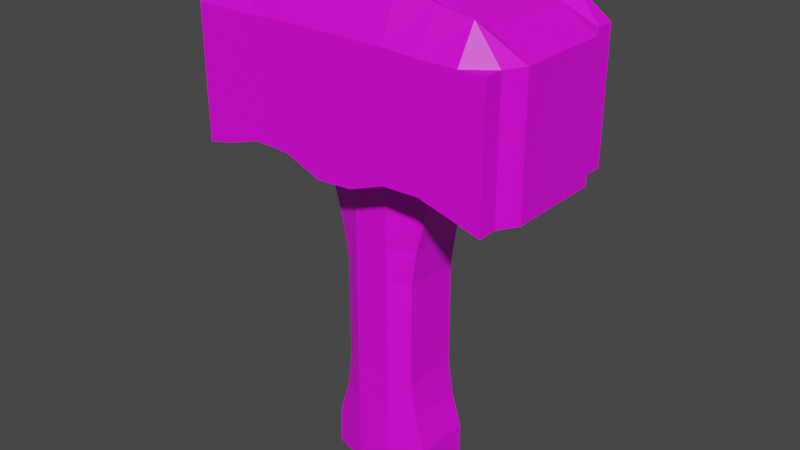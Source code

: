 # Source: Hammer.blend  (saved by Blender 3.4.6; exported with 4.5.12 LTS)
import bpy
from mathutils import Matrix  # noqa: F401  (used for matrix-valued properties, if any)

bpy.ops.wm.read_factory_settings(use_empty=True)
scene = bpy.context.scene
scene.name = 'Scene'

# ---- collections
col_collection = bpy.data.collections.new('Collection'); scene.collection.children.link(col_collection)

# ---- images (referenced by path relative to the original .blend; pixels are not part of the script)
import os
ASSET_DIR = os.environ.get("B2B_ASSET_DIR", "")  # directory of the original .blend (textures are referenced by path, not embedded)
HERE = os.path.dirname(os.path.abspath(__file__))  # packed textures are extracted next to this script under _unpacked/

def load_image(name, relpath, width, height, colorspace="sRGB"):
    """Load a texture the original file referenced (path relative to the .blend, or extracted next to this script)."""
    p = next((c for c in (os.path.join(HERE, relpath), os.path.join(ASSET_DIR, relpath)) if relpath and os.path.exists(c)), "")
    if p:
        img = bpy.data.images.load(p, check_existing=True)
        img.name = name
    else:  # same state as the original file: an image datablock whose file is absent (Cycles renders it pink)
        img = bpy.data.images.new(name, width, height)
        img.source = "FILE"
        img.filepath = "//" + (relpath or name)
    img.colorspace_settings.name = colorspace
    return img
img_scratched_and_scraped_metal_texture_13_jpg = load_image('scratched-and-scraped-metal-texture-13.jpg', 'mjlnor/scratched-and-scraped-metal-texture-13.jpg', 1024, 1024, 'sRGB')
img_images_jpeg = load_image('images.jpeg', 'mjlnor/images.jpeg', 1024, 1024, 'sRGB')

# ---- materials (node trees are filled in below, after node groups)
mat_metal_hammer_part = bpy.data.materials.new('metal hammer part')
mat_metal_hammer_part.use_transparent_shadow = False
mat_wood_hilt = bpy.data.materials.new('wood hilt')
mat_wood_hilt.use_transparent_shadow = False

# ---- material node trees
mat_metal_hammer_part.use_nodes = True; mat_metal_hammer_part.node_tree.nodes.clear()
_N = mat_metal_hammer_part.node_tree.nodes; _L = mat_metal_hammer_part.node_tree.links
n0 = _N.new('ShaderNodeBsdfPrincipled'); n0.name = 'Principled BSDF'; n0.location = (10, 300)
n0.distribution = 'GGX'
n0.subsurface_method = 'RANDOM_WALK_SKIN'
n0.inputs[3].default_value = 1.45
n0.inputs[27].default_value = (0.0, 0.0, 0.0, 1.0)
n0.inputs[28].default_value = 1.0
n1 = _N.new('ShaderNodeOutputMaterial'); n1.name = 'Material Output'; n1.location = (300, 300)
n2 = _N.new('ShaderNodeTexImage'); n2.name = 'Image Texture'; n2.location = (-352, 144)
n2.image = img_scratched_and_scraped_metal_texture_13_jpg
_L.new(n0.outputs[0], n1.inputs[0])
_L.new(n2.outputs[0], n0.inputs[0])
n1.is_active_output = True
mat_wood_hilt.use_nodes = True; mat_wood_hilt.node_tree.nodes.clear()
_N = mat_wood_hilt.node_tree.nodes; _L = mat_wood_hilt.node_tree.links
n0 = _N.new('ShaderNodeBsdfPrincipled'); n0.name = 'Principled BSDF'; n0.location = (10, 300)
n0.distribution = 'GGX'
n0.subsurface_method = 'RANDOM_WALK_SKIN'
n0.inputs[3].default_value = 1.45
n0.inputs[27].default_value = (0.0, 0.0, 0.0, 1.0)
n0.inputs[28].default_value = 1.0
n1 = _N.new('ShaderNodeOutputMaterial'); n1.name = 'Material Output'; n1.location = (300, 300)
n2 = _N.new('ShaderNodeTexImage'); n2.name = 'Image Texture'; n2.location = (-372, 193)
n2.image = img_images_jpeg
_L.new(n0.outputs[0], n1.inputs[0])
_L.new(n2.outputs[0], n0.inputs[0])
n1.is_active_output = True

# ---- world
world_world = bpy.data.worlds.new('World'); scene.world = world_world
world_world.use_nodes = True; world_world.node_tree.nodes.clear()
_N = world_world.node_tree.nodes; _L = world_world.node_tree.links
n0 = _N.new('ShaderNodeOutputWorld'); n0.name = 'World Output'; n0.location = (300, 300)
n1 = _N.new('ShaderNodeBackground'); n1.name = 'Background'; n1.location = (10, 300)
n1.inputs[0].default_value = (0.05088, 0.05088, 0.05088, 1.0)
_L.new(n1.outputs[0], n0.inputs[0])
n0.is_active_output = True
world_world.color = (0.05088, 0.05088, 0.05088)
world_world.use_sun_shadow = False
world_world.sun_shadow_jitter_overblur = 0.0

# ---- meshes
me_hammer_head = bpy.data.meshes.new('hammer head')
me_hammer_head.from_pydata([(-0.935, -1.0, -1.0), (-0.935, -1.0, 1.0), (-0.933, 1.0, -1.0), (-0.933, 1.0, 1.0), (0.933, -1.0, -0.9977), (0.933, -1.0, 1.0), (0.933, 1.0, -0.9977), (0.933, 1.0, 1.0), (0.7778, 1.0, -0.8855), (0.5556, 1.0, -0.733), (0.3333, 1.0, -0.7504), (0.1111, 1.0, -0.9582), (-0.1111, 1.0, -0.9862), (-0.3333, 1.0, -0.7623), (-0.5556, 1.0, -0.745), (-0.7778, 1.0, -0.9135), (-0.7778, 1.0, 1.0), (-0.5556, 1.0, 1.0), (-0.3333, 1.0, 1.027), (-0.1111, 1.0, 1.027), (0.1111, 1.0, 1.027), (0.3333, 1.0, 1.027), (0.5556, 1.0, 1.0), (0.7778, 1.0, 1.0), (-0.7778, -1.0, -0.9135), (-0.5556, -1.0, -0.745), (-0.3333, -1.0, -0.7623), (-0.1111, -1.0, -0.9862), (0.1111, -1.0, -0.9582), (0.3333, -1.0, -0.7504), (0.5556, -1.0, -0.733), (0.7778, -1.0, -0.8855), (0.7778, -1.0, 1.0), (0.5556, -1.0, 1.0), (0.3333, -1.0, 1.027), (0.1111, -1.0, 1.027), (-0.1111, -1.0, 1.027), (-0.3333, -1.0, 1.027), (-0.5556, -1.0, 1.0), (-0.7778, -1.0, 1.0), (-0.933, 0.7778, -1.0), (-1.0, 0.5556, -1.0), (-1.0, 0.3333, -1.0), (-1.0, 0.1111, -1.0), (-1.0, -0.1111, -1.0), (-1.0, -0.3333, -1.0), (-1.0, -0.5556, -1.0), (-0.935, -0.7778, -1.0), (-0.935, -0.7778, 1.0), (-1.0, -0.5556, 1.0), (-1.0, -0.3333, 1.0), (-1.0, -0.1111, 1.0), (-1.0, 0.1111, 1.0), (-1.0, 0.3333, 1.0), (-1.0, 0.5556, 1.0), (-0.933, 0.7778, 1.0), (0.933, -0.7778, -0.9919), (1.0, -0.5556, -1.0), (1.0, -0.3333, -1.0), (1.0, -0.1111, -1.0), (1.0, 0.1111, -1.0), (1.0, 0.3333, -1.0), (1.0, 0.5556, -1.0), (0.933, 0.7778, -0.9919), (0.933, 0.7778, 1.0), (1.0, 0.5556, 1.0), (1.0, 0.3333, 1.0), (1.0, 0.1111, 1.0), (1.0, -0.1111, 1.0), (1.0, -0.3333, 1.0), (1.0, -0.5556, 1.0), (0.933, -0.7778, 1.0), (0.7778, 0.7778, 1.5), (0.7778, 0.5556, 1.333), (0.7778, 0.3333, 1.333), (0.7778, 0.1111, 1.333), (0.7778, -0.1111, 1.333), (0.7778, -0.3333, 1.333), (0.7778, -0.5556, 1.333), (0.7778, -0.7778, 1.5), (0.5556, 0.7778, 1.586), (0.5556, 0.5556, 1.457), (0.5556, 0.3333, 1.457), (0.5556, 0.1111, 1.457), (0.5556, -0.1111, 1.457), (0.5556, -0.3333, 1.457), (0.5556, -0.5556, 1.457), (0.5556, -0.7778, 1.586), (0.3333, 0.7778, 1.755), (0.3333, 0.5556, 1.833), (0.3333, 0.3333, 1.833), (0.3333, 0.1111, 1.833), (0.3333, -0.1111, 1.833), (0.3333, -0.3333, 1.833), (0.3333, -0.5556, 1.833), (0.3333, -0.7778, 1.755), (0.1111, 0.7778, 1.755), (0.1111, 0.5556, 1.833), (0.1111, 0.3333, 1.833), (0.1111, 0.1111, 1.833), (0.1111, -0.1111, 1.833), (0.1111, -0.3333, 1.833), (0.1111, -0.5556, 1.833), (0.1111, -0.7778, 1.755), (-0.1111, 0.7778, 1.755), (-0.1111, 0.5556, 1.833), (-0.1111, 0.3333, 1.833), (-0.1111, 0.1111, 1.833), (-0.1111, -0.1111, 1.833), (-0.1111, -0.3333, 1.833), (-0.1111, -0.5556, 1.833), (-0.1111, -0.7778, 1.755), (-0.3333, 0.7778, 1.755), (-0.3333, 0.5556, 1.833), (-0.3333, 0.3333, 1.833), (-0.3333, 0.1111, 1.833), (-0.3333, -0.1111, 1.833), (-0.3333, -0.3333, 1.833), (-0.3333, -0.5556, 1.833), (-0.3333, -0.7778, 1.755), (-0.5556, 0.7778, 1.586), (-0.5556, 0.5556, 1.457), (-0.5556, 0.3333, 1.457), (-0.5556, 0.1111, 1.457), (-0.5556, -0.1111, 1.457), (-0.5556, -0.3333, 1.457), (-0.5556, -0.5556, 1.457), (-0.5556, -0.7778, 1.586), (-0.7778, 0.7778, 1.5), (-0.7778, 0.5556, 1.333), (-0.7778, 0.3333, 1.333), (-0.7778, 0.1111, 1.333), (-0.7778, -0.1111, 1.333), (-0.7778, -0.3333, 1.333), (-0.7778, -0.5556, 1.333), (-0.7778, -0.7778, 1.5), (-0.7778, 0.7778, -0.8766), (-0.7778, 0.5556, -0.8766), (-0.7778, 0.3333, -0.8766), (-0.7778, 0.1111, -0.8766), (-0.7778, -0.1111, -0.8766), (-0.7778, -0.3333, -0.8766), (-0.7778, -0.5556, -0.8766), (-0.7778, -0.7778, -0.8766), (-0.5556, 0.7778, -0.7069), (-0.5556, 0.5556, -0.7811), (-0.5556, 0.3333, -0.8163), (-0.5556, 0.1111, -0.8163), (-0.5556, -0.1111, -0.8163), (-0.5556, -0.3333, -0.8163), (-0.5556, -0.5556, -0.7811), (-0.5556, -0.7778, -0.7069), (-0.3333, 0.7778, -0.7973), (-0.3333, 0.5556, -0.9337), (-0.3333, 0.3333, -1.0), (-0.3333, 0.1111, -1.0), (-0.3333, -0.1111, -1.0), (-0.3333, -0.3333, -1.0), (-0.3333, -0.5556, -0.9337), (-0.3333, -0.7778, -0.7973), (-0.1111, 0.7778, -1.087), (-0.1111, 0.5556, -1.196), (-0.1111, 0.3333, -1.187), (-0.3333, -0.3333, -6.0), (-0.3333, -0.1111, -6.0), (-0.1111, -0.3333, -1.187), (-0.1111, -0.5556, -1.196), (-0.1111, -0.7778, -1.087), (0.1111, 0.7778, -1.061), (0.1111, 0.5556, -1.169), (0.1111, 0.3333, -1.16), (-0.3333, 0.1111, -6.0), (-0.3333, 0.3333, -6.0), (0.1111, -0.3333, -1.16), (0.1111, -0.5556, -1.169), (0.1111, -0.7778, -1.061), (0.3333, 0.7778, -0.7973), (0.3333, 0.5556, -0.9337), (0.3333, 0.3333, -1.0), (0.3333, 0.1111, -1.0), (0.3333, -0.1111, -1.0), (0.3333, -0.3333, -1.0), (0.3333, -0.5556, -0.9337), (0.3333, -0.7778, -0.7973), (0.5556, 0.7778, -0.7069), (0.5556, 0.5556, -0.7811), (0.5556, 0.3333, -0.8163), (0.5556, 0.1111, -0.8163), (0.5556, -0.1111, -0.8163), (0.5556, -0.3333, -0.8163), (0.5556, -0.5556, -0.7811), (0.5556, -0.7778, -0.7069), (0.7778, 0.7778, -0.8504), (0.7778, 0.5556, -0.8504), (0.7778, 0.3333, -0.8504), (0.7778, 0.1111, -0.8504), (0.7778, -0.1111, -0.8504), (0.7778, -0.3333, -0.8504), (0.7778, -0.5556, -0.8504), (0.7778, -0.7778, -0.8504), (-0.3333, 0.3333, -1.0), (-0.3333, 0.1111, -1.0), (-0.3333, -0.1111, -1.0), (-0.3333, -0.3333, -1.0), (-0.1111, 0.4583, -1.218), (-0.1111, 0.4583, -3.778), (-0.1111, 0.4583, -4.333), (-0.1111, -0.4583, -1.218), (0.1111, 0.4583, -1.191), (-0.1111, 0.4583, -4.889), (-0.1111, 0.4583, -5.444), (0.1111, -0.4583, -1.191), (0.3333, 0.3333, -1.0), (0.3333, 0.1111, -1.0), (0.3333, -0.1111, -1.0), (0.3333, -0.3333, -1.0), (-0.1111, 0.4583, -6.0), (-0.1111, 0.1111, -6.0), (-0.1111, -0.1111, -6.0), (-0.1111, -0.4583, -6.0), (0.1111, 0.4583, -6.0), (0.1111, 0.1111, -6.0), (0.1111, -0.1111, -6.0), (0.1111, -0.4583, -6.0), (0.3333, 0.3333, -6.0), (0.3333, 0.1111, -6.0), (0.3333, -0.1111, -6.0), (0.3333, -0.3333, -6.0), (-0.1111, 0.4583, -3.222), (-0.1111, 0.4583, -2.667), (-0.1111, 0.4583, -2.111), (-0.1111, 0.4583, -1.638), (0.3333, 0.1111, -1.473), (0.2663, 0.1111, -2.111), (0.2328, 0.1111, -2.667), (0.2328, 0.1111, -3.222), (0.2328, 0.1111, -3.778), (0.2328, 0.1111, -4.333), (0.2663, 0.1111, -4.889), (0.3333, 0.1111, -5.444), (-0.3333, -0.3333, -5.444), (-0.2663, -0.3333, -4.889), (-0.2328, -0.3333, -4.333), (-0.2328, -0.3333, -3.778), (-0.2328, -0.3333, -3.222), (-0.2328, -0.3333, -2.667), (-0.2663, -0.3333, -2.111), (-0.3333, -0.3333, -1.489), (-0.1111, -0.4583, -1.638), (-0.1111, -0.4583, -2.111), (-0.1111, -0.4583, -2.667), (-0.1111, -0.4583, -3.222), (-0.1111, -0.4583, -3.778), (-0.1111, -0.4583, -4.333), (-0.1111, -0.4583, -4.889), (-0.1111, -0.4583, -5.444), (0.1111, 0.4583, -5.444), (0.1111, 0.4583, -4.889), (0.1111, 0.4583, -4.333), (0.1111, 0.4583, -3.778), (0.1111, 0.4583, -3.222), (0.1111, 0.4583, -2.667), (0.1111, 0.4583, -2.111), (0.1111, 0.4583, -1.613), (0.3333, 0.3333, -1.473), (0.2663, 0.3333, -2.111), (0.2328, 0.3333, -2.667), (0.2328, 0.3333, -3.222), (0.2328, 0.3333, -3.778), (0.2328, 0.3333, -4.333), (0.2663, 0.3333, -4.889), (0.3333, 0.3333, -5.444), (0.1111, -0.4583, -1.613), (0.1111, -0.4583, -2.111), (0.1111, -0.4583, -2.667), (0.1111, -0.4583, -3.222), (0.1111, -0.4583, -3.778), (0.1111, -0.4583, -4.333), (0.1111, -0.4583, -4.889), (0.1111, -0.4583, -5.444), (-0.3333, -0.1111, -5.444), (-0.2663, -0.1111, -4.889), (-0.2328, -0.1111, -4.333), (-0.2328, -0.1111, -3.778), (-0.2328, -0.1111, -3.222), (-0.2328, -0.1111, -2.667), (-0.2663, -0.1111, -2.111), (-0.3333, -0.1111, -1.489), (0.3333, -0.1111, -5.444), (0.2663, -0.1111, -4.889), (0.2328, -0.1111, -4.333), (0.2328, -0.1111, -3.778), (0.2328, -0.1111, -3.222), (0.2328, -0.1111, -2.667), (0.2663, -0.1111, -2.111), (0.3333, -0.1111, -1.473), (0.3333, -0.3333, -1.473), (0.2663, -0.3333, -2.111), (0.2328, -0.3333, -2.667), (0.2328, -0.3333, -3.222), (0.2328, -0.3333, -3.778), (0.2328, -0.3333, -4.333), (0.2663, -0.3333, -4.889), (0.3333, -0.3333, -5.444), (-0.3333, 0.1111, -5.444), (-0.2663, 0.1111, -4.889), (-0.2328, 0.1111, -4.333), (-0.2328, 0.1111, -3.778), (-0.2328, 0.1111, -3.222), (-0.2328, 0.1111, -2.667), (-0.2663, 0.1111, -2.111), (-0.3333, 0.1111, -1.489), (-0.3333, 0.3333, -1.489), (-0.2663, 0.3333, -2.111), (-0.2328, 0.3333, -2.667), (-0.2328, 0.3333, -3.222), (-0.2328, 0.3333, -3.778), (-0.2328, 0.3333, -4.333), (-0.2663, 0.3333, -4.889), (-0.3333, 0.3333, -5.444), (-0.935, -1.0, -0.6), (-0.935, -1.0, -0.2), (-0.935, -1.0, 0.2), (-0.935, -1.0, 0.6), (-0.933, 1.0, 0.6), (-0.933, 1.0, 0.2), (-0.933, 1.0, -0.2), (-0.933, 1.0, -0.6), (0.933, 1.0, 0.6), (0.933, 1.0, 0.2), (0.933, 1.0, -0.2), (0.933, 1.0, -0.6), (0.933, -1.0, 0.6), (0.933, -1.0, 0.2), (0.933, -1.0, -0.2), (0.933, -1.0, -0.6), (0.7778, -1.0, 0.6), (0.7778, -1.0, 0.2), (0.7778, -1.0, -0.1997), (0.7778, -1.0, -0.5357), (0.5556, -1.0, 0.6), (0.5556, -1.0, 0.2), (0.5556, -1.0, -0.1728), (0.5556, -1.0, -0.4238), (0.3333, -1.0, 0.6), (0.3333, -1.0, 0.2), (0.3333, -1.0, -0.1731), (0.3333, -1.0, -0.435), (0.1111, -1.0, 0.6), (0.1111, -1.0, 0.2), (0.1111, -1.0, -0.2027), (0.1111, -1.0, -0.5827), (-0.1111, -1.0, 0.6), (-0.1111, -1.0, 0.2), (-0.1111, -1.0, -0.2015), (-0.1111, -1.0, -0.6092), (-0.3333, -1.0, 0.6), (-0.3333, -1.0, 0.2), (-0.3333, -1.0, -0.1925), (-0.3333, -1.0, -0.4602), (-0.5556, -1.0, 0.6), (-0.5556, -1.0, 0.2), (-0.5556, -1.0, -0.1919), (-0.5556, -1.0, -0.4479), (-0.7778, -1.0, 0.6), (-0.7778, -1.0, 0.2), (-0.7778, -1.0, -0.2), (-0.7778, -1.0, -0.5623), (-0.7778, 1.0, 0.6), (-0.7778, 1.0, 0.2), (-0.7778, 1.0, -0.2), (-0.7778, 1.0, -0.5623), (-0.5556, 1.0, 0.6), (-0.5556, 1.0, 0.2), (-0.5556, 1.0, -0.1919), (-0.5556, 1.0, -0.4479), (-0.3333, 1.0, 0.6), (-0.3333, 1.0, 0.2), (-0.3333, 1.0, -0.1925), (-0.3333, 1.0, -0.4602), (-0.1111, 1.0, 0.6), (-0.1111, 1.0, 0.2), (-0.1111, 1.0, -0.2015), (-0.1111, 1.0, -0.6092), (0.1111, 1.0, 0.6), (0.1111, 1.0, 0.2), (0.1111, 1.0, -0.2027), (0.1111, 1.0, -0.5827), (0.3333, 1.0, 0.6), (0.3333, 1.0, 0.2), (0.3333, 1.0, -0.1731), (0.3333, 1.0, -0.435), (0.5556, 1.0, 0.6), (0.5556, 1.0, 0.2), (0.5556, 1.0, -0.1728), (0.5556, 1.0, -0.4238), (0.7778, 1.0, 0.6), (0.7778, 1.0, 0.2), (0.7778, 1.0, -0.1997), (0.7778, 1.0, -0.5357), (0.933, 0.7778, 0.6), (0.933, 0.7778, 0.2), (0.933, 0.7778, -0.2), (0.933, 0.7778, -0.5998), (1.0, 0.5556, 0.6), (1.0, 0.5556, 0.2), (1.0, 0.5556, -0.2), (1.0, 0.5556, -0.6), (1.0, 0.3333, 0.6), (1.0, 0.3333, 0.2), (1.0, 0.3333, -0.2), (1.0, 0.3333, -0.6), (1.0, 0.1111, 0.6), (1.0, 0.1111, 0.2), (1.0, 0.1111, -0.2), (1.0, 0.1111, -0.6), (1.0, -0.1111, 0.6), (1.0, -0.1111, 0.2), (1.0, -0.1111, -0.2), (1.0, -0.1111, -0.6), (1.0, -0.3333, 0.6), (1.0, -0.3333, 0.2), (1.0, -0.3333, -0.2), (1.0, -0.3333, -0.6), (1.0, -0.5556, 0.6), (1.0, -0.5556, 0.2), (1.0, -0.5556, -0.2), (1.0, -0.5556, -0.6), (0.933, -0.7778, 0.6), (0.933, -0.7778, 0.2), (0.933, -0.7778, -0.2), (0.933, -0.7778, -0.5998), (-0.935, -0.7778, 0.6), (-0.935, -0.7778, 0.2), (-0.935, -0.7778, -0.2), (-0.935, -0.7778, -0.6), (-1.0, -0.5556, 0.6), (-1.0, -0.5556, 0.2), (-1.0, -0.5556, -0.2), (-1.0, -0.5556, -0.6), (-1.0, -0.3333, 0.6), (-1.0, -0.3333, 0.2), (-1.0, -0.3333, -0.2), (-1.0, -0.3333, -0.6), (-1.0, -0.1111, 0.6), (-1.0, -0.1111, 0.2), (-1.0, -0.1111, -0.2), (-1.0, -0.1111, -0.6), (-1.0, 0.1111, 0.6), (-1.0, 0.1111, 0.2), (-1.0, 0.1111, -0.2), (-1.0, 0.1111, -0.6), (-1.0, 0.3333, 0.6), (-1.0, 0.3333, 0.2), (-1.0, 0.3333, -0.2), (-1.0, 0.3333, -0.6), (-1.0, 0.5556, 0.6), (-1.0, 0.5556, 0.2), (-1.0, 0.5556, -0.2), (-1.0, 0.5556, -0.6), (-0.933, 0.7778, 0.6), (-0.933, 0.7778, 0.2), (-0.933, 0.7778, -0.2), (-0.933, 0.7778, -0.6)], [], [(460, 55, 3, 324), (396, 23, 7, 328), (428, 71, 5, 332), (364, 39, 1, 323), (199, 56, 4, 31), (135, 48, 1, 39), (71, 79, 32, 5), (79, 87, 33, 32), (87, 95, 34, 33), (95, 103, 35, 34), (103, 111, 36, 35), (111, 119, 37, 36), (119, 127, 38, 37), (127, 135, 39, 38), (47, 143, 24, 0), (143, 151, 25, 24), (151, 159, 26, 25), (159, 167, 27, 26), (167, 175, 28, 27), (175, 183, 29, 28), (183, 191, 30, 29), (191, 199, 31, 30), (332, 5, 32, 336), (336, 32, 33, 340), (340, 33, 34, 344), (344, 34, 35, 348), (348, 35, 36, 352), (352, 36, 37, 356), (356, 37, 38, 360), (360, 38, 39, 364), (324, 3, 16, 368), (368, 16, 17, 372), (372, 17, 18, 376), (376, 18, 19, 380), (380, 19, 20, 384), (384, 20, 21, 388), (388, 21, 22, 392), (392, 22, 23, 396), (9, 8, 192, 184), (184, 192, 193, 185), (185, 193, 194, 186), (186, 194, 195, 187), (187, 195, 196, 188), (188, 196, 197, 189), (189, 197, 198, 190), (190, 198, 199, 191), (10, 9, 184, 176), (176, 184, 185, 177), (177, 185, 186, 178), (178, 186, 187, 179), (179, 187, 188, 180), (180, 188, 189, 181), (181, 189, 190, 182), (182, 190, 191, 183), (11, 10, 176, 168), (168, 176, 177, 169), (169, 177, 178, 170), (155, 154, 200, 201), (162, 170, 208, 204), (173, 165, 207, 211), (173, 181, 182, 174), (174, 182, 183, 175), (12, 11, 168, 160), (160, 168, 169, 161), (161, 169, 170, 162), (180, 181, 215, 214), (157, 156, 202, 203), (170, 178, 212, 208), (165, 173, 174, 166), (166, 174, 175, 167), (13, 12, 160, 152), (152, 160, 161, 153), (153, 161, 162, 154), (181, 173, 211, 215), (179, 180, 214, 213), (156, 155, 201, 202), (157, 165, 166, 158), (158, 166, 167, 159), (14, 13, 152, 144), (144, 152, 153, 145), (145, 153, 154, 146), (146, 154, 155, 147), (147, 155, 156, 148), (148, 156, 157, 149), (149, 157, 158, 150), (150, 158, 159, 151), (15, 14, 144, 136), (136, 144, 145, 137), (137, 145, 146, 138), (138, 146, 147, 139), (139, 147, 148, 140), (140, 148, 149, 141), (141, 149, 150, 142), (142, 150, 151, 143), (2, 15, 136, 40), (40, 136, 137, 41), (41, 137, 138, 42), (42, 138, 139, 43), (43, 139, 140, 44), (44, 140, 141, 45), (45, 141, 142, 46), (46, 142, 143, 47), (17, 16, 128, 120), (120, 128, 129, 121), (121, 129, 130, 122), (122, 130, 131, 123), (123, 131, 132, 124), (124, 132, 133, 125), (125, 133, 134, 126), (126, 134, 135, 127), (18, 17, 120, 112), (112, 120, 121, 113), (113, 121, 122, 114), (114, 122, 123, 115), (115, 123, 124, 116), (116, 124, 125, 117), (117, 125, 126, 118), (118, 126, 127, 119), (19, 18, 112, 104), (104, 112, 113, 105), (105, 113, 114, 106), (106, 114, 115, 107), (107, 115, 116, 108), (108, 116, 117, 109), (109, 117, 118, 110), (110, 118, 119, 111), (20, 19, 104, 96), (96, 104, 105, 97), (97, 105, 106, 98), (98, 106, 107, 99), (99, 107, 108, 100), (100, 108, 109, 101), (101, 109, 110, 102), (102, 110, 111, 103), (21, 20, 96, 88), (88, 96, 97, 89), (89, 97, 98, 90), (90, 98, 99, 91), (91, 99, 100, 92), (92, 100, 101, 93), (93, 101, 102, 94), (94, 102, 103, 95), (22, 21, 88, 80), (80, 88, 89, 81), (81, 89, 90, 82), (82, 90, 91, 83), (83, 91, 92, 84), (84, 92, 93, 85), (85, 93, 94, 86), (86, 94, 95, 87), (23, 22, 80, 72), (72, 80, 81, 73), (73, 81, 82, 74), (74, 82, 83, 75), (75, 83, 84, 76), (76, 84, 85, 77), (77, 85, 86, 78), (78, 86, 87, 79), (7, 23, 72, 64), (64, 72, 73, 65), (65, 73, 74, 66), (66, 74, 75, 67), (67, 75, 76, 68), (68, 76, 77, 69), (69, 77, 78, 70), (70, 78, 79, 71), (16, 3, 55, 128), (128, 55, 54, 129), (129, 54, 53, 130), (130, 53, 52, 131), (131, 52, 51, 132), (132, 51, 50, 133), (133, 50, 49, 134), (134, 49, 48, 135), (8, 6, 63, 192), (192, 63, 62, 193), (193, 62, 61, 194), (194, 61, 60, 195), (195, 60, 59, 196), (196, 59, 58, 197), (197, 58, 57, 198), (198, 57, 56, 199), (328, 7, 64, 400), (400, 64, 65, 404), (404, 65, 66, 408), (408, 66, 67, 412), (412, 67, 68, 416), (416, 68, 69, 420), (420, 69, 70, 424), (424, 70, 71, 428), (323, 1, 48, 432), (432, 48, 49, 436), (436, 49, 50, 440), (440, 50, 51, 444), (444, 51, 52, 448), (448, 52, 53, 452), (452, 53, 54, 456), (456, 54, 55, 460), (210, 256, 220, 216), (271, 239, 225, 224), (240, 280, 164, 163), (279, 255, 219, 223), (256, 271, 224, 220), (303, 279, 223, 227), (280, 304, 171, 164), (288, 303, 227, 226), (304, 319, 172, 171), (178, 179, 213, 212), (165, 157, 203, 207), (154, 162, 204, 200), (220, 224, 225, 221), (221, 225, 226, 222), (222, 226, 227, 223), (216, 220, 221, 217), (217, 221, 222, 218), (218, 222, 223, 219), (172, 216, 217, 171), (171, 217, 218, 164), (164, 218, 219, 163), (255, 240, 163, 219), (319, 210, 216, 172), (239, 288, 226, 225), (213, 214, 295, 232), (232, 295, 294, 233), (233, 294, 293, 234), (234, 293, 292, 235), (235, 292, 291, 236), (236, 291, 290, 237), (237, 290, 289, 238), (238, 289, 288, 239), (200, 204, 231, 312), (312, 231, 230, 313), (313, 230, 229, 314), (314, 229, 228, 315), (315, 228, 205, 316), (316, 205, 206, 317), (317, 206, 209, 318), (318, 209, 210, 319), (207, 203, 247, 248), (248, 247, 246, 249), (249, 246, 245, 250), (250, 245, 244, 251), (251, 244, 243, 252), (252, 243, 242, 253), (253, 242, 241, 254), (254, 241, 240, 255), (201, 200, 312, 311), (311, 312, 313, 310), (310, 313, 314, 309), (309, 314, 315, 308), (308, 315, 316, 307), (307, 316, 317, 306), (306, 317, 318, 305), (305, 318, 319, 304), (214, 215, 296, 295), (295, 296, 297, 294), (294, 297, 298, 293), (293, 298, 299, 292), (292, 299, 300, 291), (291, 300, 301, 290), (290, 301, 302, 289), (289, 302, 303, 288), (202, 201, 311, 287), (287, 311, 310, 286), (286, 310, 309, 285), (285, 309, 308, 284), (284, 308, 307, 283), (283, 307, 306, 282), (282, 306, 305, 281), (281, 305, 304, 280), (215, 211, 272, 296), (296, 272, 273, 297), (297, 273, 274, 298), (298, 274, 275, 299), (299, 275, 276, 300), (300, 276, 277, 301), (301, 277, 278, 302), (302, 278, 279, 303), (208, 212, 264, 263), (263, 264, 265, 262), (262, 265, 266, 261), (261, 266, 267, 260), (260, 267, 268, 259), (259, 268, 269, 258), (258, 269, 270, 257), (257, 270, 271, 256), (211, 207, 248, 272), (272, 248, 249, 273), (273, 249, 250, 274), (274, 250, 251, 275), (275, 251, 252, 276), (276, 252, 253, 277), (277, 253, 254, 278), (278, 254, 255, 279), (203, 202, 287, 247), (247, 287, 286, 246), (246, 286, 285, 245), (245, 285, 284, 244), (244, 284, 283, 243), (243, 283, 282, 242), (242, 282, 281, 241), (241, 281, 280, 240), (212, 213, 232, 264), (264, 232, 233, 265), (265, 233, 234, 266), (266, 234, 235, 267), (267, 235, 236, 268), (268, 236, 237, 269), (269, 237, 238, 270), (270, 238, 239, 271), (204, 208, 263, 231), (231, 263, 262, 230), (230, 262, 261, 229), (229, 261, 260, 228), (228, 260, 259, 205), (205, 259, 258, 206), (206, 258, 257, 209), (209, 257, 256, 210), (41, 459, 463, 40), (459, 458, 462, 463), (458, 457, 461, 462), (457, 456, 460, 461), (42, 455, 459, 41), (455, 454, 458, 459), (454, 453, 457, 458), (453, 452, 456, 457), (43, 451, 455, 42), (451, 450, 454, 455), (450, 449, 453, 454), (449, 448, 452, 453), (44, 447, 451, 43), (447, 446, 450, 451), (446, 445, 449, 450), (445, 444, 448, 449), (45, 443, 447, 44), (443, 442, 446, 447), (442, 441, 445, 446), (441, 440, 444, 445), (46, 439, 443, 45), (439, 438, 442, 443), (438, 437, 441, 442), (437, 436, 440, 441), (47, 435, 439, 46), (435, 434, 438, 439), (434, 433, 437, 438), (433, 432, 436, 437), (0, 320, 435, 47), (320, 321, 434, 435), (321, 322, 433, 434), (322, 323, 432, 433), (57, 427, 431, 56), (427, 426, 430, 431), (426, 425, 429, 430), (425, 424, 428, 429), (58, 423, 427, 57), (423, 422, 426, 427), (422, 421, 425, 426), (421, 420, 424, 425), (59, 419, 423, 58), (419, 418, 422, 423), (418, 417, 421, 422), (417, 416, 420, 421), (60, 415, 419, 59), (415, 414, 418, 419), (414, 413, 417, 418), (413, 412, 416, 417), (61, 411, 415, 60), (411, 410, 414, 415), (410, 409, 413, 414), (409, 408, 412, 413), (62, 407, 411, 61), (407, 406, 410, 411), (406, 405, 409, 410), (405, 404, 408, 409), (63, 403, 407, 62), (403, 402, 406, 407), (402, 401, 405, 406), (401, 400, 404, 405), (6, 331, 403, 63), (331, 330, 402, 403), (330, 329, 401, 402), (329, 328, 400, 401), (9, 395, 399, 8), (395, 394, 398, 399), (394, 393, 397, 398), (393, 392, 396, 397), (10, 391, 395, 9), (391, 390, 394, 395), (390, 389, 393, 394), (389, 388, 392, 393), (11, 387, 391, 10), (387, 386, 390, 391), (386, 385, 389, 390), (385, 384, 388, 389), (12, 383, 387, 11), (383, 382, 386, 387), (382, 381, 385, 386), (381, 380, 384, 385), (13, 379, 383, 12), (379, 378, 382, 383), (378, 377, 381, 382), (377, 376, 380, 381), (14, 375, 379, 13), (375, 374, 378, 379), (374, 373, 377, 378), (373, 372, 376, 377), (15, 371, 375, 14), (371, 370, 374, 375), (370, 369, 373, 374), (369, 368, 372, 373), (2, 327, 371, 15), (327, 326, 370, 371), (326, 325, 369, 370), (325, 324, 368, 369), (25, 363, 367, 24), (363, 362, 366, 367), (362, 361, 365, 366), (361, 360, 364, 365), (26, 359, 363, 25), (359, 358, 362, 363), (358, 357, 361, 362), (357, 356, 360, 361), (27, 355, 359, 26), (355, 354, 358, 359), (354, 353, 357, 358), (353, 352, 356, 357), (28, 351, 355, 27), (351, 350, 354, 355), (350, 349, 353, 354), (349, 348, 352, 353), (29, 347, 351, 28), (347, 346, 350, 351), (346, 345, 349, 350), (345, 344, 348, 349), (30, 343, 347, 29), (343, 342, 346, 347), (342, 341, 345, 346), (341, 340, 344, 345), (31, 339, 343, 30), (339, 338, 342, 343), (338, 337, 341, 342), (337, 336, 340, 341), (4, 335, 339, 31), (335, 334, 338, 339), (334, 333, 337, 338), (333, 332, 336, 337), (24, 367, 320, 0), (367, 366, 321, 320), (366, 365, 322, 321), (365, 364, 323, 322), (56, 431, 335, 4), (431, 430, 334, 335), (430, 429, 333, 334), (429, 428, 332, 333), (8, 399, 331, 6), (399, 398, 330, 331), (398, 397, 329, 330), (397, 396, 328, 329), (40, 463, 327, 2), (463, 462, 326, 327), (462, 461, 325, 326), (461, 460, 324, 325)])
me_hammer_head.polygons.foreach_set('material_index', [0, 0, 0, 0, 0, 0, 0, 0, 0, 0, 0, 0, 0, 0, 0, 0, 0, 0, 0, 0, 0, 0, 0, 0, 0, 0, 0, 0, 0, 0, 0, 0, 0, 0, 0, 0, 0, 0, 0, 0, 0, 0, 0, 0, 0, 0, 0, 0, 0, 0, 0, 0, 0, 0, 0, 0, 0, 0, 0, 0, 0, 0, 0, 0, 0, 0, 0, 0, 0, 0, 0, 0, 0, 0, 0, 0, 0, 0, 0, 0, 0, 0, 0, 0, 0, 0, 0, 0, 0, 0, 0, 0, 0, 0, 0, 0, 0, 0, 0, 0, 0, 0, 0, 0, 0, 0, 0, 0, 0, 0, 0, 0, 0, 0, 0, 0, 0, 0, 0, 0, 0, 0, 0, 0, 0, 0, 0, 0, 0, 0, 0, 0, 0, 0, 0, 0, 0, 0, 0, 0, 0, 0, 0, 0, 0, 0, 0, 0, 0, 0, 0, 0, 0, 0, 0, 0, 0, 0, 0, 0, 0, 0, 0, 0, 0, 0, 0, 0, 0, 0, 0, 0, 0, 0, 0, 0, 0, 0, 0, 0, 0, 0, 0, 0, 0, 0, 0, 0, 0, 0, 0, 0, 0, 0, 0, 0, 0, 0, 1, 1, 1, 1, 1, 1, 1, 1, 1, 0, 0, 0, 1, 1, 1, 1, 1, 1, 1, 1, 1, 1, 1, 1, 1, 1, 1, 1, 1, 1, 1, 1, 1, 1, 1, 1, 1, 1, 1, 1, 1, 1, 1, 1, 1, 1, 1, 1, 1, 1, 1, 1, 1, 1, 1, 1, 1, 1, 1, 1, 1, 1, 1, 1, 1, 1, 1, 1, 1, 1, 1, 1, 1, 1, 1, 1, 1, 1, 1, 1, 1, 1, 1, 1, 1, 1, 1, 1, 1, 1, 1, 1, 1, 1, 1, 1, 1, 1, 1, 1, 1, 1, 1, 1, 1, 1, 1, 1, 1, 1, 1, 1, 1, 1, 1, 1, 1, 1, 1, 1, 0, 0, 0, 0, 0, 0, 0, 0, 0, 0, 0, 0, 0, 0, 0, 0, 0, 0, 0, 0, 0, 0, 0, 0, 0, 0, 0, 0, 0, 0, 0, 0, 0, 0, 0, 0, 0, 0, 0, 0, 0, 0, 0, 0, 0, 0, 0, 0, 0, 0, 0, 0, 0, 0, 0, 0, 0, 0, 0, 0, 0, 0, 0, 0, 0, 0, 0, 0, 0, 0, 0, 0, 0, 0, 0, 0, 0, 0, 0, 0, 0, 0, 0, 0, 0, 0, 0, 0, 0, 0, 0, 0, 0, 0, 0, 0, 0, 0, 0, 0, 0, 0, 0, 0, 0, 0, 0, 0, 0, 0, 0, 0, 0, 0, 0, 0, 0, 0, 0, 0, 0, 0, 0, 0, 0, 0, 0, 0, 0, 0, 0, 0, 0, 0, 0, 0, 0, 0, 0, 0, 0, 0, 0, 0])
_k = set([(163, 164), (163, 219), (164, 171), (171, 172), (172, 216), (211, 272), (216, 220), (219, 223), (220, 224), (223, 227), (223, 279), (224, 225), (225, 226), (226, 227), (272, 273), (273, 274), (274, 275), (275, 276), (276, 277), (277, 278), (278, 279)])
me_hammer_head.attributes.new('sharp_edge', 'BOOLEAN', 'EDGE').data.foreach_set('value', [ (min(e.vertices), max(e.vertices)) in _k for e in me_hammer_head.edges])
_uv = me_hammer_head.uv_layers.new(name='UVMap')
_uv.uv.foreach_set('vector', [0.575, 0.2222, 0.625, 0.2222, 0.625, 0.25, 0.575, 0.25, 0.575, 0.4722, 0.625, 0.4722, 0.625, 0.5, 0.575, 0.5, 0.575, 0.7222, 0.625, 0.7222, 0.625, 0.75, 0.575, 0.75, 0.575, 0.9722, 0.625, 0.9722, 0.625, 1.0, 0.575, 1.0, 0.3472, 0.7222, 0.375, 0.7222, 0.375, 0.75, 0.3472, 0.75, 0.8472, 0.7222, 0.875, 0.7222, 0.875, 0.75, 0.8472, 0.75, 0.625, 0.7222, 0.6528, 0.7222, 0.6528, 0.75, 0.625, 0.75, 0.6528, 0.7222, 0.6806, 0.7222, 0.6806, 0.75, 0.6528, 0.75, 0.6806, 0.7222, 0.7083, 0.7222, 0.7083, 0.75, 0.6806, 0.75, 0.7083, 0.7222, 0.7361, 0.7222, 0.7361, 0.75, 0.7083, 0.75, 0.7361, 0.7222, 0.7639, 0.7222, 0.7639, 0.75, 0.7361, 0.75, 0.7639, 0.7222, 0.7917, 0.7222, 0.7917, 0.75, 0.7639, 0.75, 0.7917, 0.7222, 0.8194, 0.7222, 0.8194, 0.75, 0.7917, 0.75, 0.8194, 0.7222, 0.8472, 0.7222, 0.8472, 0.75, 0.8194, 0.75, 0.125, 0.7222, 0.1528, 0.7222, 0.1528, 0.75, 0.125, 0.75, 0.1528, 0.7222, 0.1806, 0.7222, 0.1806, 0.75, 0.1528, 0.75, 0.1806, 0.7222, 0.2083, 0.7222, 0.2083, 0.75, 0.1806, 0.75, 0.2083, 0.7222, 0.2361, 0.7222, 0.2361, 0.75, 0.2083, 0.75, 0.2361, 0.7222, 0.2639, 0.7222, 0.2639, 0.75, 0.2361, 0.75, 0.2639, 0.7222, 0.2917, 0.7222, 0.2917, 0.75, 0.2639, 0.75, 0.2917, 0.7222, 0.3194, 0.7222, 0.3194, 0.75, 0.2917, 0.75, 0.3194, 0.7222, 0.3472, 0.7222, 0.3472, 0.75, 0.3194, 0.75, 0.575, 0.75, 0.625, 0.75, 0.625, 0.7778, 0.575, 0.7778, 0.575, 0.7778, 0.625, 0.7778, 0.625, 0.8056, 0.575, 0.8056, 0.575, 0.8056, 0.625, 0.8056, 0.625, 0.8333, 0.575, 0.8333, 0.575, 0.8333, 0.625, 0.8333, 0.625, 0.8611, 0.575, 0.8611, 0.575, 0.8611, 0.625, 0.8611, 0.625, 0.8889, 0.575, 0.8889, 0.575, 0.8889, 0.625, 0.8889, 0.625, 0.9167, 0.575, 0.9167, 0.575, 0.9167, 0.625, 0.9167, 0.625, 0.9444, 0.575, 0.9444, 0.575, 0.9444, 0.625, 0.9444, 0.625, 0.9722, 0.575, 0.9722, 0.575, 0.25, 0.625, 0.25, 0.625, 0.2778, 0.575, 0.2778, 0.575, 0.2778, 0.625, 0.2778, 0.625, 0.3056, 0.575, 0.3056, 0.575, 0.3056, 0.625, 0.3056, 0.625, 0.3333, 0.575, 0.3333, 0.575, 0.3333, 0.625, 0.3333, 0.625, 0.3611, 0.575, 0.3611, 0.575, 0.3611, 0.625, 0.3611, 0.625, 0.3889, 0.575, 0.3889, 0.575, 0.3889, 0.625, 0.3889, 0.625, 0.4167, 0.575, 0.4167, 0.575, 0.4167, 0.625, 0.4167, 0.625, 0.4444, 0.575, 0.4444, 0.575, 0.4444, 0.625, 0.4444, 0.625, 0.4722, 0.575, 0.4722, 0.3194, 0.5, 0.3472, 0.5, 0.3472, 0.5278, 0.3194, 0.5278, 0.3194, 0.5278, 0.3472, 0.5278, 0.3472, 0.5556, 0.3194, 0.5556, 0.3194, 0.5556, 0.3472, 0.5556, 0.3472, 0.5833, 0.3194, 0.5833, 0.3194, 0.5833, 0.3472, 0.5833, 0.3472, 0.6111, 0.3194, 0.6111, 0.3194, 0.6111, 0.3472, 0.6111, 0.3472, 0.6389, 0.3194, 0.6389, 0.3194, 0.6389, 0.3472, 0.6389, 0.3472, 0.6667, 0.3194, 0.6667, 0.3194, 0.6667, 0.3472, 0.6667, 0.3472, 0.6944, 0.3194, 0.6944, 0.3194, 0.6944, 0.3472, 0.6944, 0.3472, 0.7222, 0.3194, 0.7222, 0.2917, 0.5, 0.3194, 0.5, 0.3194, 0.5278, 0.2917, 0.5278, 0.2917, 0.5278, 0.3194, 0.5278, 0.3194, 0.5556, 0.2917, 0.5556, 0.2917, 0.5556, 0.3194, 0.5556, 0.3194, 0.5833, 0.2917, 0.5833, 0.2917, 0.5833, 0.3194, 0.5833, 0.3194, 0.6111, 0.2917, 0.6111, 0.2917, 0.6111, 0.3194, 0.6111, 0.3194, 0.6389, 0.2917, 0.6389, 0.2917, 0.6389, 0.3194, 0.6389, 0.3194, 0.6667, 0.2917, 0.6667, 0.2917, 0.6667, 0.3194, 0.6667, 0.3194, 0.6944, 0.2917, 0.6944, 0.2917, 0.6944, 0.3194, 0.6944, 0.3194, 0.7222, 0.2917, 0.7222, 0.2639, 0.5, 0.2917, 0.5, 0.2917, 0.5278, 0.2639, 0.5278, 0.2639, 0.5278, 0.2917, 0.5278, 0.2917, 0.5556, 0.2639, 0.5556, 0.2639, 0.5556, 0.2917, 0.5556, 0.2917, 0.5833, 0.2639, 0.5833, 0.2083, 0.6111, 0.2083, 0.5833, 0.2083, 0.5833, 0.2083, 0.6111, 0.2361, 0.5833, 0.2639, 0.5833, 0.2639, 0.5833, 0.2361, 0.5833, 0.2639, 0.6667, 0.2361, 0.6667, 0.2361, 0.6667, 0.2639, 0.6667, 0.2639, 0.6667, 0.2917, 0.6667, 0.2917, 0.6944, 0.2639, 0.6944, 0.2639, 0.6944, 0.2917, 0.6944, 0.2917, 0.7222, 0.2639, 0.7222, 0.2361, 0.5, 0.2639, 0.5, 0.2639, 0.5278, 0.2361, 0.5278, 0.2361, 0.5278, 0.2639, 0.5278, 0.2639, 0.5556, 0.2361, 0.5556, 0.2361, 0.5556, 0.2639, 0.5556, 0.2639, 0.5833, 0.2361, 0.5833, 0.2917, 0.6389, 0.2917, 0.6667, 0.2917, 0.6667, 0.2917, 0.6389, 0.2083, 0.6667, 0.2083, 0.6389, 0.2083, 0.6389, 0.2083, 0.6667, 0.2639, 0.5833, 0.2917, 0.5833, 0.2917, 0.5833, 0.2639, 0.5833, 0.2361, 0.6667, 0.2639, 0.6667, 0.2639, 0.6944, 0.2361, 0.6944, 0.2361, 0.6944, 0.2639, 0.6944, 0.2639, 0.7222, 0.2361, 0.7222, 0.2083, 0.5, 0.2361, 0.5, 0.2361, 0.5278, 0.2083, 0.5278, 0.2083, 0.5278, 0.2361, 0.5278, 0.2361, 0.5556, 0.2083, 0.5556, 0.2083, 0.5556, 0.2361, 0.5556, 0.2361, 0.5833, 0.2083, 0.5833, 0.2917, 0.6667, 0.2639, 0.6667, 0.2639, 0.6667, 0.2917, 0.6667, 0.2917, 0.6111, 0.2917, 0.6389, 0.2917, 0.6389, 0.2917, 0.6111, 0.2083, 0.6389, 0.2083, 0.6111, 0.2083, 0.6111, 0.2083, 0.6389, 0.2083, 0.6667, 0.2361, 0.6667, 0.2361, 0.6944, 0.2083, 0.6944, 0.2083, 0.6944, 0.2361, 0.6944, 0.2361, 0.7222, 0.2083, 0.7222, 0.1806, 0.5, 0.2083, 0.5, 0.2083, 0.5278, 0.1806, 0.5278, 0.1806, 0.5278, 0.2083, 0.5278, 0.2083, 0.5556, 0.1806, 0.5556, 0.1806, 0.5556, 0.2083, 0.5556, 0.2083, 0.5833, 0.1806, 0.5833, 0.1806, 0.5833, 0.2083, 0.5833, 0.2083, 0.6111, 0.1806, 0.6111, 0.1806, 0.6111, 0.2083, 0.6111, 0.2083, 0.6389, 0.1806, 0.6389, 0.1806, 0.6389, 0.2083, 0.6389, 0.2083, 0.6667, 0.1806, 0.6667, 0.1806, 0.6667, 0.2083, 0.6667, 0.2083, 0.6944, 0.1806, 0.6944, 0.1806, 0.6944, 0.2083, 0.6944, 0.2083, 0.7222, 0.1806, 0.7222, 0.1528, 0.5, 0.1806, 0.5, 0.1806, 0.5278, 0.1528, 0.5278, 0.1528, 0.5278, 0.1806, 0.5278, 0.1806, 0.5556, 0.1528, 0.5556, 0.1528, 0.5556, 0.1806, 0.5556, 0.1806, 0.5833, 0.1528, 0.5833, 0.1528, 0.5833, 0.1806, 0.5833, 0.1806, 0.6111, 0.1528, 0.6111, 0.1528, 0.6111, 0.1806, 0.6111, 0.1806, 0.6389, 0.1528, 0.6389, 0.1528, 0.6389, 0.1806, 0.6389, 0.1806, 0.6667, 0.1528, 0.6667, 0.1528, 0.6667, 0.1806, 0.6667, 0.1806, 0.6944, 0.1528, 0.6944, 0.1528, 0.6944, 0.1806, 0.6944, 0.1806, 0.7222, 0.1528, 0.7222, 0.125, 0.5, 0.1528, 0.5, 0.1528, 0.5278, 0.125, 0.5278, 0.125, 0.5278, 0.1528, 0.5278, 0.1528, 0.5556, 0.125, 0.5556, 0.125, 0.5556, 0.1528, 0.5556, 0.1528, 0.5833, 0.125, 0.5833, 0.125, 0.5833, 0.1528, 0.5833, 0.1528, 0.6111, 0.125, 0.6111, 0.125, 0.6111, 0.1528, 0.6111, 0.1528, 0.6389, 0.125, 0.6389, 0.125, 0.6389, 0.1528, 0.6389, 0.1528, 0.6667, 0.125, 0.6667, 0.125, 0.6667, 0.1528, 0.6667, 0.1528, 0.6944, 0.125, 0.6944, 0.125, 0.6944, 0.1528, 0.6944, 0.1528, 0.7222, 0.125, 0.7222, 0.8194, 0.5, 0.8472, 0.5, 0.8472, 0.5278, 0.8194, 0.5278, 0.8194, 0.5278, 0.8472, 0.5278, 0.8472, 0.5556, 0.8194, 0.5556, 0.8194, 0.5556, 0.8472, 0.5556, 0.8472, 0.5833, 0.8194, 0.5833, 0.8194, 0.5833, 0.8472, 0.5833, 0.8472, 0.6111, 0.8194, 0.6111, 0.8194, 0.6111, 0.8472, 0.6111, 0.8472, 0.6389, 0.8194, 0.6389, 0.8194, 0.6389, 0.8472, 0.6389, 0.8472, 0.6667, 0.8194, 0.6667, 0.8194, 0.6667, 0.8472, 0.6667, 0.8472, 0.6944, 0.8194, 0.6944, 0.8194, 0.6944, 0.8472, 0.6944, 0.8472, 0.7222, 0.8194, 0.7222, 0.7917, 0.5, 0.8194, 0.5, 0.8194, 0.5278, 0.7917, 0.5278, 0.7917, 0.5278, 0.8194, 0.5278, 0.8194, 0.5556, 0.7917, 0.5556, 0.7917, 0.5556, 0.8194, 0.5556, 0.8194, 0.5833, 0.7917, 0.5833, 0.7917, 0.5833, 0.8194, 0.5833, 0.8194, 0.6111, 0.7917, 0.6111, 0.7917, 0.6111, 0.8194, 0.6111, 0.8194, 0.6389, 0.7917, 0.6389, 0.7917, 0.6389, 0.8194, 0.6389, 0.8194, 0.6667, 0.7917, 0.6667, 0.7917, 0.6667, 0.8194, 0.6667, 0.8194, 0.6944, 0.7917, 0.6944, 0.7917, 0.6944, 0.8194, 0.6944, 0.8194, 0.7222, 0.7917, 0.7222, 0.7639, 0.5, 0.7917, 0.5, 0.7917, 0.5278, 0.7639, 0.5278, 0.7639, 0.5278, 0.7917, 0.5278, 0.7917, 0.5556, 0.7639, 0.5556, 0.7639, 0.5556, 0.7917, 0.5556, 0.7917, 0.5833, 0.7639, 0.5833, 0.7639, 0.5833, 0.7917, 0.5833, 0.7917, 0.6111, 0.7639, 0.6111, 0.7639, 0.6111, 0.7917, 0.6111, 0.7917, 0.6389, 0.7639, 0.6389, 0.7639, 0.6389, 0.7917, 0.6389, 0.7917, 0.6667, 0.7639, 0.6667, 0.7639, 0.6667, 0.7917, 0.6667, 0.7917, 0.6944, 0.7639, 0.6944, 0.7639, 0.6944, 0.7917, 0.6944, 0.7917, 0.7222, 0.7639, 0.7222, 0.7361, 0.5, 0.7639, 0.5, 0.7639, 0.5278, 0.7361, 0.5278, 0.7361, 0.5278, 0.7639, 0.5278, 0.7639, 0.5556, 0.7361, 0.5556, 0.7361, 0.5556, 0.7639, 0.5556, 0.7639, 0.5833, 0.7361, 0.5833, 0.7361, 0.5833, 0.7639, 0.5833, 0.7639, 0.6111, 0.7361, 0.6111, 0.7361, 0.6111, 0.7639, 0.6111, 0.7639, 0.6389, 0.7361, 0.6389, 0.7361, 0.6389, 0.7639, 0.6389, 0.7639, 0.6667, 0.7361, 0.6667, 0.7361, 0.6667, 0.7639, 0.6667, 0.7639, 0.6944, 0.7361, 0.6944, 0.7361, 0.6944, 0.7639, 0.6944, 0.7639, 0.7222, 0.7361, 0.7222, 0.7083, 0.5, 0.7361, 0.5, 0.7361, 0.5278, 0.7083, 0.5278, 0.7083, 0.5278, 0.7361, 0.5278, 0.7361, 0.5556, 0.7083, 0.5556, 0.7083, 0.5556, 0.7361, 0.5556, 0.7361, 0.5833, 0.7083, 0.5833, 0.7083, 0.5833, 0.7361, 0.5833, 0.7361, 0.6111, 0.7083, 0.6111, 0.7083, 0.6111, 0.7361, 0.6111, 0.7361, 0.6389, 0.7083, 0.6389, 0.7083, 0.6389, 0.7361, 0.6389, 0.7361, 0.6667, 0.7083, 0.6667, 0.7083, 0.6667, 0.7361, 0.6667, 0.7361, 0.6944, 0.7083, 0.6944, 0.7083, 0.6944, 0.7361, 0.6944, 0.7361, 0.7222, 0.7083, 0.7222, 0.6806, 0.5, 0.7083, 0.5, 0.7083, 0.5278, 0.6806, 0.5278, 0.6806, 0.5278, 0.7083, 0.5278, 0.7083, 0.5556, 0.6806, 0.5556, 0.6806, 0.5556, 0.7083, 0.5556, 0.7083, 0.5833, 0.6806, 0.5833, 0.6806, 0.5833, 0.7083, 0.5833, 0.7083, 0.6111, 0.6806, 0.6111, 0.6806, 0.6111, 0.7083, 0.6111, 0.7083, 0.6389, 0.6806, 0.6389, 0.6806, 0.6389, 0.7083, 0.6389, 0.7083, 0.6667, 0.6806, 0.6667, 0.6806, 0.6667, 0.7083, 0.6667, 0.7083, 0.6944, 0.6806, 0.6944, 0.6806, 0.6944, 0.7083, 0.6944, 0.7083, 0.7222, 0.6806, 0.7222, 0.6528, 0.5, 0.6806, 0.5, 0.6806, 0.5278, 0.6528, 0.5278, 0.6528, 0.5278, 0.6806, 0.5278, 0.6806, 0.5556, 0.6528, 0.5556, 0.6528, 0.5556, 0.6806, 0.5556, 0.6806, 0.5833, 0.6528, 0.5833, 0.6528, 0.5833, 0.6806, 0.5833, 0.6806, 0.6111, 0.6528, 0.6111, 0.6528, 0.6111, 0.6806, 0.6111, 0.6806, 0.6389, 0.6528, 0.6389, 0.6528, 0.6389, 0.6806, 0.6389, 0.6806, 0.6667, 0.6528, 0.6667, 0.6528, 0.6667, 0.6806, 0.6667, 0.6806, 0.6944, 0.6528, 0.6944, 0.6528, 0.6944, 0.6806, 0.6944, 0.6806, 0.7222, 0.6528, 0.7222, 0.625, 0.5, 0.6528, 0.5, 0.6528, 0.5278, 0.625, 0.5278, 0.625, 0.5278, 0.6528, 0.5278, 0.6528, 0.5556, 0.625, 0.5556, 0.625, 0.5556, 0.6528, 0.5556, 0.6528, 0.5833, 0.625, 0.5833, 0.625, 0.5833, 0.6528, 0.5833, 0.6528, 0.6111, 0.625, 0.6111, 0.625, 0.6111, 0.6528, 0.6111, 0.6528, 0.6389, 0.625, 0.6389, 0.625, 0.6389, 0.6528, 0.6389, 0.6528, 0.6667, 0.625, 0.6667, 0.625, 0.6667, 0.6528, 0.6667, 0.6528, 0.6944, 0.625, 0.6944, 0.625, 0.6944, 0.6528, 0.6944, 0.6528, 0.7222, 0.625, 0.7222, 0.8472, 0.5, 0.875, 0.5, 0.875, 0.5278, 0.8472, 0.5278, 0.8472, 0.5278, 0.875, 0.5278, 0.875, 0.5556, 0.8472, 0.5556, 0.8472, 0.5556, 0.875, 0.5556, 0.875, 0.5833, 0.8472, 0.5833, 0.8472, 0.5833, 0.875, 0.5833, 0.875, 0.6111, 0.8472, 0.6111, 0.8472, 0.6111, 0.875, 0.6111, 0.875, 0.6389, 0.8472, 0.6389, 0.8472, 0.6389, 0.875, 0.6389, 0.875, 0.6667, 0.8472, 0.6667, 0.8472, 0.6667, 0.875, 0.6667, 0.875, 0.6944, 0.8472, 0.6944, 0.8472, 0.6944, 0.875, 0.6944, 0.875, 0.7222, 0.8472, 0.7222, 0.3472, 0.5, 0.375, 0.5, 0.375, 0.5278, 0.3472, 0.5278, 0.3472, 0.5278, 0.375, 0.5278, 0.375, 0.5556, 0.3472, 0.5556, 0.3472, 0.5556, 0.375, 0.5556, 0.375, 0.5833, 0.3472, 0.5833, 0.3472, 0.5833, 0.375, 0.5833, 0.375, 0.6111, 0.3472, 0.6111, 0.3472, 0.6111, 0.375, 0.6111, 0.375, 0.6389, 0.3472, 0.6389, 0.3472, 0.6389, 0.375, 0.6389, 0.375, 0.6667, 0.3472, 0.6667, 0.3472, 0.6667, 0.375, 0.6667, 0.375, 0.6944, 0.3472, 0.6944, 0.3472, 0.6944, 0.375, 0.6944, 0.375, 0.7222, 0.3472, 0.7222, 0.575, 0.5, 0.625, 0.5, 0.625, 0.5278, 0.575, 0.5278, 0.575, 0.5278, 0.625, 0.5278, 0.625, 0.5556, 0.575, 0.5556, 0.575, 0.5556, 0.625, 0.5556, 0.625, 0.5833, 0.575, 0.5833, 0.575, 0.5833, 0.625, 0.5833, 0.625, 0.6111, 0.575, 0.6111, 0.575, 0.6111, 0.625, 0.6111, 0.625, 0.6389, 0.575, 0.6389, 0.575, 0.6389, 0.625, 0.6389, 0.625, 0.6667, 0.575, 0.6667, 0.575, 0.6667, 0.625, 0.6667, 0.625, 0.6944, 0.575, 0.6944, 0.575, 0.6944, 0.625, 0.6944, 0.625, 0.7222, 0.575, 0.7222, 0.575, 0.0, 0.625, 0.0, 0.625, 0.02778, 0.575, 0.02778, 0.575, 0.02778, 0.625, 0.02778, 0.625, 0.05556, 0.575, 0.05556, 0.575, 0.05556, 0.625, 0.05556, 0.625, 0.08333, 0.575, 0.08333, 0.575, 0.08333, 0.625, 0.08333, 0.625, 0.1111, 0.575, 0.1111, 0.575, 0.1111, 0.625, 0.1111, 0.625, 0.1389, 0.575, 0.1389, 0.575, 0.1389, 0.625, 0.1389, 0.625, 0.1667, 0.575, 0.1667, 0.575, 0.1667, 0.625, 0.1667, 0.625, 0.1944, 0.575, 0.1944, 0.575, 0.1944, 0.625, 0.1944, 0.625, 0.2222, 0.575, 0.2222, 0.2361, 0.5833, 0.2639, 0.5833, 0.2639, 0.5833, 0.2361, 0.5833, 0.2917, 0.5833, 0.2917, 0.6111, 0.2917, 0.6111, 0.2917, 0.5833, 0.2083, 0.6667, 0.2083, 0.6389, 0.2083, 0.6389, 0.2083, 0.6667, 0.2639, 0.6667, 0.2361, 0.6667, 0.2361, 0.6667, 0.2639, 0.6667, 0.2639, 0.5833, 0.2917, 0.5833, 0.2917, 0.5833, 0.2639, 0.5833, 0.2917, 0.6667, 0.2639, 0.6667, 0.2639, 0.6667, 0.2917, 0.6667, 0.2083, 0.6389, 0.2083, 0.6111, 0.2083, 0.6111, 0.2083, 0.6389, 0.2917, 0.6389, 0.2917, 0.6667, 0.2917, 0.6667, 0.2917, 0.6389, 0.2083, 0.6111, 0.2083, 0.5833, 0.2083, 0.5833, 0.2083, 0.6111, 0.2917, 0.5833, 0.2917, 0.6111, 0.2917, 0.6111, 0.2917, 0.5833, 0.2361, 0.6667, 0.2083, 0.6667, 0.2083, 0.6667, 0.2361, 0.6667, 0.2083, 0.5833, 0.2361, 0.5833, 0.2361, 0.5833, 0.2083, 0.5833, 0.2639, 0.5833, 0.2917, 0.5833, 0.2917, 0.6111, 0.2639, 0.6111, 0.2639, 0.6111, 0.2917, 0.6111, 0.2917, 0.6389, 0.2639, 0.6389, 0.2639, 0.6389, 0.2917, 0.6389, 0.2917, 0.6667, 0.2639, 0.6667, 0.2361, 0.5833, 0.2639, 0.5833, 0.2639, 0.6111, 0.2361, 0.6111, 0.2361, 0.6111, 0.2639, 0.6111, 0.2639, 0.6389, 0.2361, 0.6389, 0.2361, 0.6389, 0.2639, 0.6389, 0.2639, 0.6667, 0.2361, 0.6667, 0.2083, 0.5833, 0.2361, 0.5833, 0.2361, 0.6111, 0.2083, 0.6111, 0.2083, 0.6111, 0.2361, 0.6111, 0.2361, 0.6389, 0.2083, 0.6389, 0.2083, 0.6389, 0.2361, 0.6389, 0.2361, 0.6667, 0.2083, 0.6667, 0.2361, 0.6667, 0.2083, 0.6667, 0.2083, 0.6667, 0.2361, 0.6667, 0.2083, 0.5833, 0.2361, 0.5833, 0.2361, 0.5833, 0.2083, 0.5833, 0.2917, 0.6111, 0.2917, 0.6389, 0.2917, 0.6389, 0.2917, 0.6111, 0.2917, 0.6111, 0.2917, 0.6389, 0.2917, 0.6389, 0.2917, 0.6111, 0.2917, 0.6111, 0.2917, 0.6389, 0.2917, 0.6389, 0.2917, 0.6111, 0.2917, 0.6111, 0.2917, 0.6389, 0.2917, 0.6389, 0.2917, 0.6111, 0.2917, 0.6111, 0.2917, 0.6389, 0.2917, 0.6389, 0.2917, 0.6111, 0.2917, 0.6111, 0.2917, 0.6389, 0.2917, 0.6389, 0.2917, 0.6111, 0.2917, 0.6111, 0.2917, 0.6389, 0.2917, 0.6389, 0.2917, 0.6111, 0.2917, 0.6111, 0.2917, 0.6389, 0.2917, 0.6389, 0.2917, 0.6111, 0.2917, 0.6111, 0.2917, 0.6389, 0.2917, 0.6389, 0.2917, 0.6111, 0.2083, 0.5833, 0.2361, 0.5833, 0.2361, 0.5833, 0.2083, 0.5833, 0.2083, 0.5833, 0.2361, 0.5833, 0.2361, 0.5833, 0.2083, 0.5833, 0.2083, 0.5833, 0.2361, 0.5833, 0.2361, 0.5833, 0.2083, 0.5833, 0.2083, 0.5833, 0.2361, 0.5833, 0.2361, 0.5833, 0.2083, 0.5833, 0.2083, 0.5833, 0.2361, 0.5833, 0.2361, 0.5833, 0.2083, 0.5833, 0.2083, 0.5833, 0.2361, 0.5833, 0.2361, 0.5833, 0.2083, 0.5833, 0.2083, 0.5833, 0.2361, 0.5833, 0.2361, 0.5833, 0.2083, 0.5833, 0.2083, 0.5833, 0.2361, 0.5833, 0.2361, 0.5833, 0.2083, 0.5833, 0.2361, 0.6667, 0.2083, 0.6667, 0.2083, 0.6667, 0.2361, 0.6667, 0.2361, 0.6667, 0.2083, 0.6667, 0.2083, 0.6667, 0.2361, 0.6667, 0.2361, 0.6667, 0.2083, 0.6667, 0.2083, 0.6667, 0.2361, 0.6667, 0.2361, 0.6667, 0.2083, 0.6667, 0.2083, 0.6667, 0.2361, 0.6667, 0.2361, 0.6667, 0.2083, 0.6667, 0.2083, 0.6667, 0.2361, 0.6667, 0.2361, 0.6667, 0.2083, 0.6667, 0.2083, 0.6667, 0.2361, 0.6667, 0.2361, 0.6667, 0.2083, 0.6667, 0.2083, 0.6667, 0.2361, 0.6667, 0.2361, 0.6667, 0.2083, 0.6667, 0.2083, 0.6667, 0.2361, 0.6667, 0.2083, 0.6111, 0.2083, 0.5833, 0.2083, 0.5833, 0.2083, 0.6111, 0.2083, 0.6111, 0.2083, 0.5833, 0.2083, 0.5833, 0.2083, 0.6111, 0.2083, 0.6111, 0.2083, 0.5833, 0.2083, 0.5833, 0.2083, 0.6111, 0.2083, 0.6111, 0.2083, 0.5833, 0.2083, 0.5833, 0.2083, 0.6111, 0.2083, 0.6111, 0.2083, 0.5833, 0.2083, 0.5833, 0.2083, 0.6111, 0.2083, 0.6111, 0.2083, 0.5833, 0.2083, 0.5833, 0.2083, 0.6111, 0.2083, 0.6111, 0.2083, 0.5833, 0.2083, 0.5833, 0.2083, 0.6111, 0.2083, 0.6111, 0.2083, 0.5833, 0.2083, 0.5833, 0.2083, 0.6111, 0.2917, 0.6389, 0.2917, 0.6667, 0.2917, 0.6667, 0.2917, 0.6389, 0.2917, 0.6389, 0.2917, 0.6667, 0.2917, 0.6667, 0.2917, 0.6389, 0.2917, 0.6389, 0.2917, 0.6667, 0.2917, 0.6667, 0.2917, 0.6389, 0.2917, 0.6389, 0.2917, 0.6667, 0.2917, 0.6667, 0.2917, 0.6389, 0.2917, 0.6389, 0.2917, 0.6667, 0.2917, 0.6667, 0.2917, 0.6389, 0.2917, 0.6389, 0.2917, 0.6667, 0.2917, 0.6667, 0.2917, 0.6389, 0.2917, 0.6389, 0.2917, 0.6667, 0.2917, 0.6667, 0.2917, 0.6389, 0.2917, 0.6389, 0.2917, 0.6667, 0.2917, 0.6667, 0.2917, 0.6389, 0.2083, 0.6389, 0.2083, 0.6111, 0.2083, 0.6111, 0.2083, 0.6389, 0.2083, 0.6389, 0.2083, 0.6111, 0.2083, 0.6111, 0.2083, 0.6389, 0.2083, 0.6389, 0.2083, 0.6111, 0.2083, 0.6111, 0.2083, 0.6389, 0.2083, 0.6389, 0.2083, 0.6111, 0.2083, 0.6111, 0.2083, 0.6389, 0.2083, 0.6389, 0.2083, 0.6111, 0.2083, 0.6111, 0.2083, 0.6389, 0.2083, 0.6389, 0.2083, 0.6111, 0.2083, 0.6111, 0.2083, 0.6389, 0.2083, 0.6389, 0.2083, 0.6111, 0.2083, 0.6111, 0.2083, 0.6389, 0.2083, 0.6389, 0.2083, 0.6111, 0.2083, 0.6111, 0.2083, 0.6389, 0.2917, 0.6667, 0.2639, 0.6667, 0.2639, 0.6667, 0.2917, 0.6667, 0.2917, 0.6667, 0.2639, 0.6667, 0.2639, 0.6667, 0.2917, 0.6667, 0.2917, 0.6667, 0.2639, 0.6667, 0.2639, 0.6667, 0.2917, 0.6667, 0.2917, 0.6667, 0.2639, 0.6667, 0.2639, 0.6667, 0.2917, 0.6667, 0.2917, 0.6667, 0.2639, 0.6667, 0.2639, 0.6667, 0.2917, 0.6667, 0.2917, 0.6667, 0.2639, 0.6667, 0.2639, 0.6667, 0.2917, 0.6667, 0.2917, 0.6667, 0.2639, 0.6667, 0.2639, 0.6667, 0.2917, 0.6667, 0.2917, 0.6667, 0.2639, 0.6667, 0.2639, 0.6667, 0.2917, 0.6667, 0.2639, 0.5833, 0.2917, 0.5833, 0.2917, 0.5833, 0.2639, 0.5833, 0.2639, 0.5833, 0.2917, 0.5833, 0.2917, 0.5833, 0.2639, 0.5833, 0.2639, 0.5833, 0.2917, 0.5833, 0.2917, 0.5833, 0.2639, 0.5833, 0.2639, 0.5833, 0.2917, 0.5833, 0.2917, 0.5833, 0.2639, 0.5833, 0.2639, 0.5833, 0.2917, 0.5833, 0.2917, 0.5833, 0.2639, 0.5833, 0.2639, 0.5833, 0.2917, 0.5833, 0.2917, 0.5833, 0.2639, 0.5833, 0.2639, 0.5833, 0.2917, 0.5833, 0.2917, 0.5833, 0.2639, 0.5833, 0.2639, 0.5833, 0.2917, 0.5833, 0.2917, 0.5833, 0.2639, 0.5833, 0.2639, 0.6667, 0.2361, 0.6667, 0.2361, 0.6667, 0.2639, 0.6667, 0.2639, 0.6667, 0.2361, 0.6667, 0.2361, 0.6667, 0.2639, 0.6667, 0.2639, 0.6667, 0.2361, 0.6667, 0.2361, 0.6667, 0.2639, 0.6667, 0.2639, 0.6667, 0.2361, 0.6667, 0.2361, 0.6667, 0.2639, 0.6667, 0.2639, 0.6667, 0.2361, 0.6667, 0.2361, 0.6667, 0.2639, 0.6667, 0.2639, 0.6667, 0.2361, 0.6667, 0.2361, 0.6667, 0.2639, 0.6667, 0.2639, 0.6667, 0.2361, 0.6667, 0.2361, 0.6667, 0.2639, 0.6667, 0.2639, 0.6667, 0.2361, 0.6667, 0.2361, 0.6667, 0.2639, 0.6667, 0.2083, 0.6667, 0.2083, 0.6389, 0.2083, 0.6389, 0.2083, 0.6667, 0.2083, 0.6667, 0.2083, 0.6389, 0.2083, 0.6389, 0.2083, 0.6667, 0.2083, 0.6667, 0.2083, 0.6389, 0.2083, 0.6389, 0.2083, 0.6667, 0.2083, 0.6667, 0.2083, 0.6389, 0.2083, 0.6389, 0.2083, 0.6667, 0.2083, 0.6667, 0.2083, 0.6389, 0.2083, 0.6389, 0.2083, 0.6667, 0.2083, 0.6667, 0.2083, 0.6389, 0.2083, 0.6389, 0.2083, 0.6667, 0.2083, 0.6667, 0.2083, 0.6389, 0.2083, 0.6389, 0.2083, 0.6667, 0.2083, 0.6667, 0.2083, 0.6389, 0.2083, 0.6389, 0.2083, 0.6667, 0.2917, 0.5833, 0.2917, 0.6111, 0.2917, 0.6111, 0.2917, 0.5833, 0.2917, 0.5833, 0.2917, 0.6111, 0.2917, 0.6111, 0.2917, 0.5833, 0.2917, 0.5833, 0.2917, 0.6111, 0.2917, 0.6111, 0.2917, 0.5833, 0.2917, 0.5833, 0.2917, 0.6111, 0.2917, 0.6111, 0.2917, 0.5833, 0.2917, 0.5833, 0.2917, 0.6111, 0.2917, 0.6111, 0.2917, 0.5833, 0.2917, 0.5833, 0.2917, 0.6111, 0.2917, 0.6111, 0.2917, 0.5833, 0.2917, 0.5833, 0.2917, 0.6111, 0.2917, 0.6111, 0.2917, 0.5833, 0.2917, 0.5833, 0.2917, 0.6111, 0.2917, 0.6111, 0.2917, 0.5833, 0.2361, 0.5833, 0.2639, 0.5833, 0.2639, 0.5833, 0.2361, 0.5833, 0.2361, 0.5833, 0.2639, 0.5833, 0.2639, 0.5833, 0.2361, 0.5833, 0.2361, 0.5833, 0.2639, 0.5833, 0.2639, 0.5833, 0.2361, 0.5833, 0.2361, 0.5833, 0.2639, 0.5833, 0.2639, 0.5833, 0.2361, 0.5833, 0.2361, 0.5833, 0.2639, 0.5833, 0.2639, 0.5833, 0.2361, 0.5833, 0.2361, 0.5833, 0.2639, 0.5833, 0.2639, 0.5833, 0.2361, 0.5833, 0.2361, 0.5833, 0.2639, 0.5833, 0.2639, 0.5833, 0.2361, 0.5833, 0.2361, 0.5833, 0.2639, 0.5833, 0.2639, 0.5833, 0.2361, 0.5833, 0.375, 0.1944, 0.425, 0.1944, 0.425, 0.2222, 0.375, 0.2222, 0.425, 0.1944, 0.475, 0.1944, 0.475, 0.2222, 0.425, 0.2222, 0.475, 0.1944, 0.525, 0.1944, 0.525, 0.2222, 0.475, 0.2222, 0.525, 0.1944, 0.575, 0.1944, 0.575, 0.2222, 0.525, 0.2222, 0.375, 0.1667, 0.425, 0.1667, 0.425, 0.1944, 0.375, 0.1944, 0.425, 0.1667, 0.475, 0.1667, 0.475, 0.1944, 0.425, 0.1944, 0.475, 0.1667, 0.525, 0.1667, 0.525, 0.1944, 0.475, 0.1944, 0.525, 0.1667, 0.575, 0.1667, 0.575, 0.1944, 0.525, 0.1944, 0.375, 0.1389, 0.425, 0.1389, 0.425, 0.1667, 0.375, 0.1667, 0.425, 0.1389, 0.475, 0.1389, 0.475, 0.1667, 0.425, 0.1667, 0.475, 0.1389, 0.525, 0.1389, 0.525, 0.1667, 0.475, 0.1667, 0.525, 0.1389, 0.575, 0.1389, 0.575, 0.1667, 0.525, 0.1667, 0.375, 0.1111, 0.425, 0.1111, 0.425, 0.1389, 0.375, 0.1389, 0.425, 0.1111, 0.475, 0.1111, 0.475, 0.1389, 0.425, 0.1389, 0.475, 0.1111, 0.525, 0.1111, 0.525, 0.1389, 0.475, 0.1389, 0.525, 0.1111, 0.575, 0.1111, 0.575, 0.1389, 0.525, 0.1389, 0.375, 0.08333, 0.425, 0.08333, 0.425, 0.1111, 0.375, 0.1111, 0.425, 0.08333, 0.475, 0.08333, 0.475, 0.1111, 0.425, 0.1111, 0.475, 0.08333, 0.525, 0.08333, 0.525, 0.1111, 0.475, 0.1111, 0.525, 0.08333, 0.575, 0.08333, 0.575, 0.1111, 0.525, 0.1111, 0.375, 0.05556, 0.425, 0.05556, 0.425, 0.08333, 0.375, 0.08333, 0.425, 0.05556, 0.475, 0.05556, 0.475, 0.08333, 0.425, 0.08333, 0.475, 0.05556, 0.525, 0.05556, 0.525, 0.08333, 0.475, 0.08333, 0.525, 0.05556, 0.575, 0.05556, 0.575, 0.08333, 0.525, 0.08333, 0.375, 0.02778, 0.425, 0.02778, 0.425, 0.05556, 0.375, 0.05556, 0.425, 0.02778, 0.475, 0.02778, 0.475, 0.05556, 0.425, 0.05556, 0.475, 0.02778, 0.525, 0.02778, 0.525, 0.05556, 0.475, 0.05556, 0.525, 0.02778, 0.575, 0.02778, 0.575, 0.05556, 0.525, 0.05556, 0.375, 0.0, 0.425, 0.0, 0.425, 0.02778, 0.375, 0.02778, 0.425, 0.0, 0.475, 0.0, 0.475, 0.02778, 0.425, 0.02778, 0.475, 0.0, 0.525, 0.0, 0.525, 0.02778, 0.475, 0.02778, 0.525, 0.0, 0.575, 0.0, 0.575, 0.02778, 0.525, 0.02778, 0.375, 0.6944, 0.425, 0.6944, 0.425, 0.7222, 0.375, 0.7222, 0.425, 0.6944, 0.475, 0.6944, 0.475, 0.7222, 0.425, 0.7222, 0.475, 0.6944, 0.525, 0.6944, 0.525, 0.7222, 0.475, 0.7222, 0.525, 0.6944, 0.575, 0.6944, 0.575, 0.7222, 0.525, 0.7222, 0.375, 0.6667, 0.425, 0.6667, 0.425, 0.6944, 0.375, 0.6944, 0.425, 0.6667, 0.475, 0.6667, 0.475, 0.6944, 0.425, 0.6944, 0.475, 0.6667, 0.525, 0.6667, 0.525, 0.6944, 0.475, 0.6944, 0.525, 0.6667, 0.575, 0.6667, 0.575, 0.6944, 0.525, 0.6944, 0.375, 0.6389, 0.425, 0.6389, 0.425, 0.6667, 0.375, 0.6667, 0.425, 0.6389, 0.475, 0.6389, 0.475, 0.6667, 0.425, 0.6667, 0.475, 0.6389, 0.525, 0.6389, 0.525, 0.6667, 0.475, 0.6667, 0.525, 0.6389, 0.575, 0.6389, 0.575, 0.6667, 0.525, 0.6667, 0.375, 0.6111, 0.425, 0.6111, 0.425, 0.6389, 0.375, 0.6389, 0.425, 0.6111, 0.475, 0.6111, 0.475, 0.6389, 0.425, 0.6389, 0.475, 0.6111, 0.525, 0.6111, 0.525, 0.6389, 0.475, 0.6389, 0.525, 0.6111, 0.575, 0.6111, 0.575, 0.6389, 0.525, 0.6389, 0.375, 0.5833, 0.425, 0.5833, 0.425, 0.6111, 0.375, 0.6111, 0.425, 0.5833, 0.475, 0.5833, 0.475, 0.6111, 0.425, 0.6111, 0.475, 0.5833, 0.525, 0.5833, 0.525, 0.6111, 0.475, 0.6111, 0.525, 0.5833, 0.575, 0.5833, 0.575, 0.6111, 0.525, 0.6111, 0.375, 0.5556, 0.425, 0.5556, 0.425, 0.5833, 0.375, 0.5833, 0.425, 0.5556, 0.475, 0.5556, 0.475, 0.5833, 0.425, 0.5833, 0.475, 0.5556, 0.525, 0.5556, 0.525, 0.5833, 0.475, 0.5833, 0.525, 0.5556, 0.575, 0.5556, 0.575, 0.5833, 0.525, 0.5833, 0.375, 0.5278, 0.425, 0.5278, 0.425, 0.5556, 0.375, 0.5556, 0.425, 0.5278, 0.475, 0.5278, 0.475, 0.5556, 0.425, 0.5556, 0.475, 0.5278, 0.525, 0.5278, 0.525, 0.5556, 0.475, 0.5556, 0.525, 0.5278, 0.575, 0.5278, 0.575, 0.5556, 0.525, 0.5556, 0.375, 0.5, 0.425, 0.5, 0.425, 0.5278, 0.375, 0.5278, 0.425, 0.5, 0.475, 0.5, 0.475, 0.5278, 0.425, 0.5278, 0.475, 0.5, 0.525, 0.5, 0.525, 0.5278, 0.475, 0.5278, 0.525, 0.5, 0.575, 0.5, 0.575, 0.5278, 0.525, 0.5278, 0.375, 0.4444, 0.425, 0.4444, 0.425, 0.4722, 0.375, 0.4722, 0.425, 0.4444, 0.475, 0.4444, 0.475, 0.4722, 0.425, 0.4722, 0.475, 0.4444, 0.525, 0.4444, 0.525, 0.4722, 0.475, 0.4722, 0.525, 0.4444, 0.575, 0.4444, 0.575, 0.4722, 0.525, 0.4722, 0.375, 0.4167, 0.425, 0.4167, 0.425, 0.4444, 0.375, 0.4444, 0.425, 0.4167, 0.475, 0.4167, 0.475, 0.4444, 0.425, 0.4444, 0.475, 0.4167, 0.525, 0.4167, 0.525, 0.4444, 0.475, 0.4444, 0.525, 0.4167, 0.575, 0.4167, 0.575, 0.4444, 0.525, 0.4444, 0.375, 0.3889, 0.425, 0.3889, 0.425, 0.4167, 0.375, 0.4167, 0.425, 0.3889, 0.475, 0.3889, 0.475, 0.4167, 0.425, 0.4167, 0.475, 0.3889, 0.525, 0.3889, 0.525, 0.4167, 0.475, 0.4167, 0.525, 0.3889, 0.575, 0.3889, 0.575, 0.4167, 0.525, 0.4167, 0.375, 0.3611, 0.425, 0.3611, 0.425, 0.3889, 0.375, 0.3889, 0.425, 0.3611, 0.475, 0.3611, 0.475, 0.3889, 0.425, 0.3889, 0.475, 0.3611, 0.525, 0.3611, 0.525, 0.3889, 0.475, 0.3889, 0.525, 0.3611, 0.575, 0.3611, 0.575, 0.3889, 0.525, 0.3889, 0.375, 0.3333, 0.425, 0.3333, 0.425, 0.3611, 0.375, 0.3611, 0.425, 0.3333, 0.475, 0.3333, 0.475, 0.3611, 0.425, 0.3611, 0.475, 0.3333, 0.525, 0.3333, 0.525, 0.3611, 0.475, 0.3611, 0.525, 0.3333, 0.575, 0.3333, 0.575, 0.3611, 0.525, 0.3611, 0.375, 0.3056, 0.425, 0.3056, 0.425, 0.3333, 0.375, 0.3333, 0.425, 0.3056, 0.475, 0.3056, 0.475, 0.3333, 0.425, 0.3333, 0.475, 0.3056, 0.525, 0.3056, 0.525, 0.3333, 0.475, 0.3333, 0.525, 0.3056, 0.575, 0.3056, 0.575, 0.3333, 0.525, 0.3333, 0.375, 0.2778, 0.425, 0.2778, 0.425, 0.3056, 0.375, 0.3056, 0.425, 0.2778, 0.475, 0.2778, 0.475, 0.3056, 0.425, 0.3056, 0.475, 0.2778, 0.525, 0.2778, 0.525, 0.3056, 0.475, 0.3056, 0.525, 0.2778, 0.575, 0.2778, 0.575, 0.3056, 0.525, 0.3056, 0.375, 0.25, 0.425, 0.25, 0.425, 0.2778, 0.375, 0.2778, 0.425, 0.25, 0.475, 0.25, 0.475, 0.2778, 0.425, 0.2778, 0.475, 0.25, 0.525, 0.25, 0.525, 0.2778, 0.475, 0.2778, 0.525, 0.25, 0.575, 0.25, 0.575, 0.2778, 0.525, 0.2778, 0.375, 0.9444, 0.425, 0.9444, 0.425, 0.9722, 0.375, 0.9722, 0.425, 0.9444, 0.475, 0.9444, 0.475, 0.9722, 0.425, 0.9722, 0.475, 0.9444, 0.525, 0.9444, 0.525, 0.9722, 0.475, 0.9722, 0.525, 0.9444, 0.575, 0.9444, 0.575, 0.9722, 0.525, 0.9722, 0.375, 0.9167, 0.425, 0.9167, 0.425, 0.9444, 0.375, 0.9444, 0.425, 0.9167, 0.475, 0.9167, 0.475, 0.9444, 0.425, 0.9444, 0.475, 0.9167, 0.525, 0.9167, 0.525, 0.9444, 0.475, 0.9444, 0.525, 0.9167, 0.575, 0.9167, 0.575, 0.9444, 0.525, 0.9444, 0.375, 0.8889, 0.425, 0.8889, 0.425, 0.9167, 0.375, 0.9167, 0.425, 0.8889, 0.475, 0.8889, 0.475, 0.9167, 0.425, 0.9167, 0.475, 0.8889, 0.525, 0.8889, 0.525, 0.9167, 0.475, 0.9167, 0.525, 0.8889, 0.575, 0.8889, 0.575, 0.9167, 0.525, 0.9167, 0.375, 0.8611, 0.425, 0.8611, 0.425, 0.8889, 0.375, 0.8889, 0.425, 0.8611, 0.475, 0.8611, 0.475, 0.8889, 0.425, 0.8889, 0.475, 0.8611, 0.525, 0.8611, 0.525, 0.8889, 0.475, 0.8889, 0.525, 0.8611, 0.575, 0.8611, 0.575, 0.8889, 0.525, 0.8889, 0.375, 0.8333, 0.425, 0.8333, 0.425, 0.8611, 0.375, 0.8611, 0.425, 0.8333, 0.475, 0.8333, 0.475, 0.8611, 0.425, 0.8611, 0.475, 0.8333, 0.525, 0.8333, 0.525, 0.8611, 0.475, 0.8611, 0.525, 0.8333, 0.575, 0.8333, 0.575, 0.8611, 0.525, 0.8611, 0.375, 0.8056, 0.425, 0.8056, 0.425, 0.8333, 0.375, 0.8333, 0.425, 0.8056, 0.475, 0.8056, 0.475, 0.8333, 0.425, 0.8333, 0.475, 0.8056, 0.525, 0.8056, 0.525, 0.8333, 0.475, 0.8333, 0.525, 0.8056, 0.575, 0.8056, 0.575, 0.8333, 0.525, 0.8333, 0.375, 0.7778, 0.425, 0.7778, 0.425, 0.8056, 0.375, 0.8056, 0.425, 0.7778, 0.475, 0.7778, 0.475, 0.8056, 0.425, 0.8056, 0.475, 0.7778, 0.525, 0.7778, 0.525, 0.8056, 0.475, 0.8056, 0.525, 0.7778, 0.575, 0.7778, 0.575, 0.8056, 0.525, 0.8056, 0.375, 0.75, 0.425, 0.75, 0.425, 0.7778, 0.375, 0.7778, 0.425, 0.75, 0.475, 0.75, 0.475, 0.7778, 0.425, 0.7778, 0.475, 0.75, 0.525, 0.75, 0.525, 0.7778, 0.475, 0.7778, 0.525, 0.75, 0.575, 0.75, 0.575, 0.7778, 0.525, 0.7778, 0.375, 0.9722, 0.425, 0.9722, 0.425, 1.0, 0.375, 1.0, 0.425, 0.9722, 0.475, 0.9722, 0.475, 1.0, 0.425, 1.0, 0.475, 0.9722, 0.525, 0.9722, 0.525, 1.0, 0.475, 1.0, 0.525, 0.9722, 0.575, 0.9722, 0.575, 1.0, 0.525, 1.0, 0.375, 0.7222, 0.425, 0.7222, 0.425, 0.75, 0.375, 0.75, 0.425, 0.7222, 0.475, 0.7222, 0.475, 0.75, 0.425, 0.75, 0.475, 0.7222, 0.525, 0.7222, 0.525, 0.75, 0.475, 0.75, 0.525, 0.7222, 0.575, 0.7222, 0.575, 0.75, 0.525, 0.75, 0.375, 0.4722, 0.425, 0.4722, 0.425, 0.5, 0.375, 0.5, 0.425, 0.4722, 0.475, 0.4722, 0.475, 0.5, 0.425, 0.5, 0.475, 0.4722, 0.525, 0.4722, 0.525, 0.5, 0.475, 0.5, 0.525, 0.4722, 0.575, 0.4722, 0.575, 0.5, 0.525, 0.5, 0.375, 0.2222, 0.425, 0.2222, 0.425, 0.25, 0.375, 0.25, 0.425, 0.2222, 0.475, 0.2222, 0.475, 0.25, 0.425, 0.25, 0.475, 0.2222, 0.525, 0.2222, 0.525, 0.25, 0.475, 0.25, 0.525, 0.2222, 0.575, 0.2222, 0.575, 0.25, 0.525, 0.25])
me_hammer_head.materials.append(mat_metal_hammer_part)
me_hammer_head.materials.append(mat_wood_hilt)
me_hammer_head.update()

# ---- objects
ob_cube = bpy.data.objects.new('Cube', me_hammer_head)

# ---- transforms, parenting, visibility, modifiers, constraints
ob_cube.location = (0.0, 0.0, 0.0)
ob_cube.scale = (1.492, 0.8, 0.6)
_vg = ob_cube.vertex_groups.new(name='hammer head')
_vg = ob_cube.vertex_groups.new(name='hammer hilt')

# ---- collection membership
col_collection.objects.link(ob_cube)

# ---- scene / render settings (as saved in the file)
scene.frame_start = 1; scene.frame_end = 250; scene.frame_set(0)
scene.render.engine = 'BLENDER_EEVEE_NEXT'
scene.cycles.sampling_pattern = 'TABULATED_SOBOL'
scene.cycles.use_light_tree = False
scene.view_settings.view_transform = 'Filmic'
bpy.context.view_layer.update()

# ---- added for rendering (the .blend has no active camera and no usable light): camera, sun
cam_auto = bpy.data.cameras.new('AutoCamera')
cam_auto.lens = 50.0
cam_auto.sensor_width = 36.0
cam_auto.clip_end = 1000.0
ob_auto_camera = bpy.data.objects.new('AutoCamera', cam_auto)
scene.collection.objects.link(ob_auto_camera)
ob_auto_camera.location = (5.35976, -6.43171, 3.03781)
ob_auto_camera.rotation_euler = (1.09748, -7.21219e-08, 0.694738)
scene.camera = ob_auto_camera
light_auto_sun = bpy.data.lights.new('AutoSun', 'SUN')
light_auto_sun.energy = 3.0
light_auto_sun.angle = 0.0523599
ob_auto_sun = bpy.data.objects.new('AutoSun', light_auto_sun)
scene.collection.objects.link(ob_auto_sun)
ob_auto_sun.rotation_euler = (0.872665, 0.174533, 0.523599)
bpy.context.view_layer.update()
